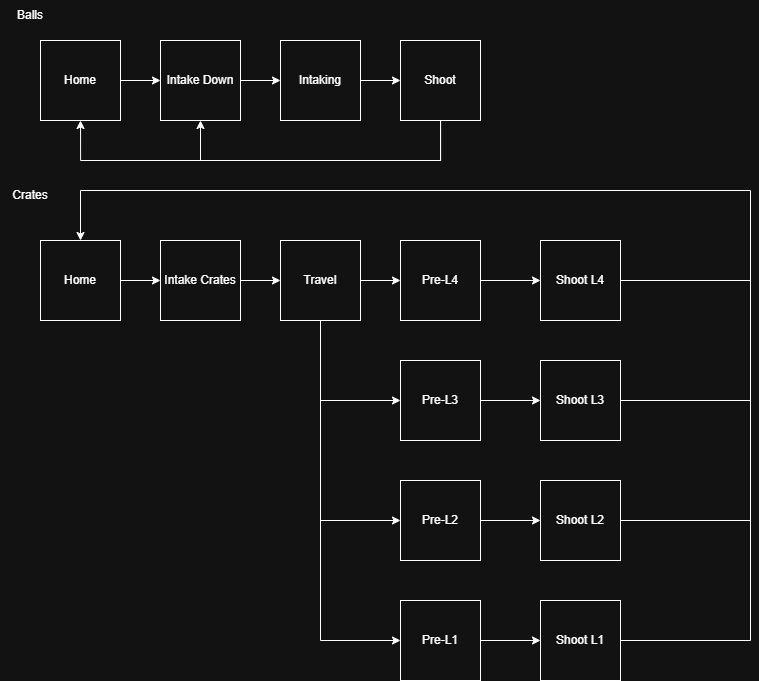

The diagram above was exported from draw.io. Its source (the exported page's mxGraphModel, read from the mxfile embedded in the PNG):
<mxGraphModel dx="1747" dy="1002" grid="1" gridSize="10" guides="1" tooltips="1" connect="1" arrows="1" fold="1" page="1" pageScale="1" pageWidth="850" pageHeight="1100" background="#ffffff" math="0" shadow="0">
  <root>
    <mxCell id="0" />
    <mxCell id="1" parent="0" />
    <mxCell id="dONICSopsqA8-L4YSWBo-4" style="edgeStyle=orthogonalEdgeStyle;rounded=0;orthogonalLoop=1;jettySize=auto;html=1;entryX=0;entryY=0.5;entryDx=0;entryDy=0;" edge="1" parent="1" source="dONICSopsqA8-L4YSWBo-1" target="dONICSopsqA8-L4YSWBo-3">
      <mxGeometry relative="1" as="geometry" />
    </mxCell>
    <mxCell id="dONICSopsqA8-L4YSWBo-1" value="Home" style="whiteSpace=wrap;html=1;aspect=fixed;" vertex="1" parent="1">
      <mxGeometry x="40" y="40" width="80" height="80" as="geometry" />
    </mxCell>
    <mxCell id="dONICSopsqA8-L4YSWBo-2" value="Balls" style="text;html=1;whiteSpace=wrap;strokeColor=none;fillColor=none;align=center;verticalAlign=middle;rounded=0;" vertex="1" parent="1">
      <mxGeometry width="60" height="30" as="geometry" />
    </mxCell>
    <mxCell id="dONICSopsqA8-L4YSWBo-6" value="" style="edgeStyle=orthogonalEdgeStyle;rounded=0;orthogonalLoop=1;jettySize=auto;html=1;" edge="1" parent="1" source="dONICSopsqA8-L4YSWBo-3" target="dONICSopsqA8-L4YSWBo-5">
      <mxGeometry relative="1" as="geometry" />
    </mxCell>
    <mxCell id="dONICSopsqA8-L4YSWBo-3" value="Intake Down" style="whiteSpace=wrap;html=1;aspect=fixed;" vertex="1" parent="1">
      <mxGeometry x="160" y="40" width="80" height="80" as="geometry" />
    </mxCell>
    <mxCell id="dONICSopsqA8-L4YSWBo-8" value="" style="edgeStyle=orthogonalEdgeStyle;rounded=0;orthogonalLoop=1;jettySize=auto;html=1;" edge="1" parent="1" source="dONICSopsqA8-L4YSWBo-5" target="dONICSopsqA8-L4YSWBo-7">
      <mxGeometry relative="1" as="geometry" />
    </mxCell>
    <mxCell id="dONICSopsqA8-L4YSWBo-5" value="Intaking" style="whiteSpace=wrap;html=1;aspect=fixed;" vertex="1" parent="1">
      <mxGeometry x="280" y="40" width="80" height="80" as="geometry" />
    </mxCell>
    <mxCell id="dONICSopsqA8-L4YSWBo-9" style="edgeStyle=orthogonalEdgeStyle;rounded=0;orthogonalLoop=1;jettySize=auto;html=1;entryX=0.5;entryY=1;entryDx=0;entryDy=0;" edge="1" parent="1" source="dONICSopsqA8-L4YSWBo-7" target="dONICSopsqA8-L4YSWBo-1">
      <mxGeometry relative="1" as="geometry">
        <mxPoint x="80" y="160" as="targetPoint" />
        <Array as="points">
          <mxPoint x="440" y="160" />
          <mxPoint x="80" y="160" />
        </Array>
      </mxGeometry>
    </mxCell>
    <mxCell id="dONICSopsqA8-L4YSWBo-7" value="Shoot" style="whiteSpace=wrap;html=1;aspect=fixed;" vertex="1" parent="1">
      <mxGeometry x="400" y="40" width="80" height="80" as="geometry" />
    </mxCell>
    <mxCell id="dONICSopsqA8-L4YSWBo-14" value="" style="endArrow=classic;html=1;rounded=0;exitX=0.5;exitY=1;exitDx=0;exitDy=0;exitPerimeter=0;entryX=0.5;entryY=1;entryDx=0;entryDy=0;entryPerimeter=0;" edge="1" parent="1" source="dONICSopsqA8-L4YSWBo-7" target="dONICSopsqA8-L4YSWBo-3">
      <mxGeometry width="50" height="50" relative="1" as="geometry">
        <mxPoint x="450" y="130" as="sourcePoint" />
        <mxPoint x="200" y="160" as="targetPoint" />
        <Array as="points">
          <mxPoint x="440" y="160" />
          <mxPoint x="200" y="160" />
        </Array>
      </mxGeometry>
    </mxCell>
    <mxCell id="dONICSopsqA8-L4YSWBo-16" value="Crates" style="text;html=1;whiteSpace=wrap;strokeColor=none;fillColor=none;align=center;verticalAlign=middle;rounded=0;" vertex="1" parent="1">
      <mxGeometry y="180" width="60" height="30" as="geometry" />
    </mxCell>
    <mxCell id="dONICSopsqA8-L4YSWBo-19" value="" style="edgeStyle=orthogonalEdgeStyle;rounded=0;orthogonalLoop=1;jettySize=auto;html=1;" edge="1" parent="1" source="dONICSopsqA8-L4YSWBo-17" target="dONICSopsqA8-L4YSWBo-18">
      <mxGeometry relative="1" as="geometry" />
    </mxCell>
    <mxCell id="dONICSopsqA8-L4YSWBo-17" value="Home" style="whiteSpace=wrap;html=1;aspect=fixed;" vertex="1" parent="1">
      <mxGeometry x="40" y="240" width="80" height="80" as="geometry" />
    </mxCell>
    <mxCell id="dONICSopsqA8-L4YSWBo-21" value="" style="edgeStyle=orthogonalEdgeStyle;rounded=0;orthogonalLoop=1;jettySize=auto;html=1;" edge="1" parent="1" source="dONICSopsqA8-L4YSWBo-18" target="dONICSopsqA8-L4YSWBo-20">
      <mxGeometry relative="1" as="geometry" />
    </mxCell>
    <mxCell id="dONICSopsqA8-L4YSWBo-18" value="Intake Crates" style="whiteSpace=wrap;html=1;aspect=fixed;" vertex="1" parent="1">
      <mxGeometry x="160" y="240" width="80" height="80" as="geometry" />
    </mxCell>
    <mxCell id="dONICSopsqA8-L4YSWBo-20" value="Travel" style="whiteSpace=wrap;html=1;aspect=fixed;" vertex="1" parent="1">
      <mxGeometry x="280" y="240" width="80" height="80" as="geometry" />
    </mxCell>
    <mxCell id="dONICSopsqA8-L4YSWBo-45" value="" style="edgeStyle=orthogonalEdgeStyle;rounded=0;orthogonalLoop=1;jettySize=auto;html=1;" edge="1" parent="1" source="dONICSopsqA8-L4YSWBo-24" target="dONICSopsqA8-L4YSWBo-36">
      <mxGeometry relative="1" as="geometry" />
    </mxCell>
    <mxCell id="dONICSopsqA8-L4YSWBo-24" value="Pre-L3" style="whiteSpace=wrap;html=1;aspect=fixed;" vertex="1" parent="1">
      <mxGeometry x="400" y="360" width="80" height="80" as="geometry" />
    </mxCell>
    <mxCell id="dONICSopsqA8-L4YSWBo-46" value="" style="edgeStyle=orthogonalEdgeStyle;rounded=0;orthogonalLoop=1;jettySize=auto;html=1;" edge="1" parent="1" source="dONICSopsqA8-L4YSWBo-25" target="dONICSopsqA8-L4YSWBo-33">
      <mxGeometry relative="1" as="geometry" />
    </mxCell>
    <mxCell id="dONICSopsqA8-L4YSWBo-25" value="Pre-L4" style="whiteSpace=wrap;html=1;aspect=fixed;" vertex="1" parent="1">
      <mxGeometry x="400" y="240" width="80" height="80" as="geometry" />
    </mxCell>
    <mxCell id="dONICSopsqA8-L4YSWBo-44" value="" style="edgeStyle=orthogonalEdgeStyle;rounded=0;orthogonalLoop=1;jettySize=auto;html=1;" edge="1" parent="1" source="dONICSopsqA8-L4YSWBo-26" target="dONICSopsqA8-L4YSWBo-35">
      <mxGeometry relative="1" as="geometry" />
    </mxCell>
    <mxCell id="dONICSopsqA8-L4YSWBo-26" value="Pre-L2" style="whiteSpace=wrap;html=1;aspect=fixed;" vertex="1" parent="1">
      <mxGeometry x="400" y="480" width="80" height="80" as="geometry" />
    </mxCell>
    <mxCell id="dONICSopsqA8-L4YSWBo-27" value="Pre-L1" style="whiteSpace=wrap;html=1;aspect=fixed;" vertex="1" parent="1">
      <mxGeometry x="400" y="600" width="80" height="80" as="geometry" />
    </mxCell>
    <mxCell id="dONICSopsqA8-L4YSWBo-29" value="" style="endArrow=classic;html=1;rounded=0;entryX=0;entryY=0.5;entryDx=0;entryDy=0;entryPerimeter=0;" edge="1" parent="1" target="dONICSopsqA8-L4YSWBo-26">
      <mxGeometry width="50" height="50" relative="1" as="geometry">
        <mxPoint x="320" y="320" as="sourcePoint" />
        <mxPoint x="380" y="520" as="targetPoint" />
        <Array as="points">
          <mxPoint x="320" y="520" />
        </Array>
      </mxGeometry>
    </mxCell>
    <mxCell id="dONICSopsqA8-L4YSWBo-30" value="" style="endArrow=classic;html=1;rounded=0;exitX=0.5;exitY=1;exitDx=0;exitDy=0;entryX=0;entryY=0.5;entryDx=0;entryDy=0;exitPerimeter=0;" edge="1" parent="1" source="dONICSopsqA8-L4YSWBo-20" target="dONICSopsqA8-L4YSWBo-27">
      <mxGeometry width="50" height="50" relative="1" as="geometry">
        <mxPoint x="350" y="480" as="sourcePoint" />
        <mxPoint x="400" y="430" as="targetPoint" />
        <Array as="points">
          <mxPoint x="320" y="640" />
        </Array>
      </mxGeometry>
    </mxCell>
    <mxCell id="dONICSopsqA8-L4YSWBo-32" value="" style="endArrow=classic;html=1;rounded=0;entryX=0;entryY=0.5;entryDx=0;entryDy=0;entryPerimeter=0;" edge="1" parent="1" target="dONICSopsqA8-L4YSWBo-25">
      <mxGeometry width="50" height="50" relative="1" as="geometry">
        <mxPoint x="360" y="280" as="sourcePoint" />
        <mxPoint x="400" y="430" as="targetPoint" />
      </mxGeometry>
    </mxCell>
    <mxCell id="dONICSopsqA8-L4YSWBo-33" value="Shoot L4" style="whiteSpace=wrap;html=1;aspect=fixed;" vertex="1" parent="1">
      <mxGeometry x="540" y="240" width="80" height="80" as="geometry" />
    </mxCell>
    <mxCell id="dONICSopsqA8-L4YSWBo-34" value="Shoot L1" style="whiteSpace=wrap;html=1;aspect=fixed;" vertex="1" parent="1">
      <mxGeometry x="540" y="600" width="80" height="80" as="geometry" />
    </mxCell>
    <mxCell id="dONICSopsqA8-L4YSWBo-35" value="Shoot L2" style="whiteSpace=wrap;html=1;aspect=fixed;" vertex="1" parent="1">
      <mxGeometry x="540" y="480" width="80" height="80" as="geometry" />
    </mxCell>
    <mxCell id="dONICSopsqA8-L4YSWBo-36" value="Shoot L3" style="whiteSpace=wrap;html=1;aspect=fixed;" vertex="1" parent="1">
      <mxGeometry x="540" y="360" width="80" height="80" as="geometry" />
    </mxCell>
    <mxCell id="dONICSopsqA8-L4YSWBo-43" value="" style="endArrow=classic;html=1;rounded=0;exitX=1;exitY=0.5;exitDx=0;exitDy=0;exitPerimeter=0;entryX=0;entryY=0.5;entryDx=0;entryDy=0;entryPerimeter=0;" edge="1" parent="1" source="dONICSopsqA8-L4YSWBo-27" target="dONICSopsqA8-L4YSWBo-34">
      <mxGeometry width="50" height="50" relative="1" as="geometry">
        <mxPoint x="350" y="480" as="sourcePoint" />
        <mxPoint x="400" y="430" as="targetPoint" />
      </mxGeometry>
    </mxCell>
    <mxCell id="dONICSopsqA8-L4YSWBo-47" value="" style="endArrow=classic;html=1;rounded=0;" edge="1" parent="1">
      <mxGeometry width="50" height="50" relative="1" as="geometry">
        <mxPoint x="320" y="320" as="sourcePoint" />
        <mxPoint x="400" y="400" as="targetPoint" />
        <Array as="points">
          <mxPoint x="320" y="400" />
        </Array>
      </mxGeometry>
    </mxCell>
    <mxCell id="dONICSopsqA8-L4YSWBo-49" value="" style="endArrow=classic;html=1;rounded=0;exitX=1;exitY=0.5;exitDx=0;exitDy=0;exitPerimeter=0;entryX=0.5;entryY=0;entryDx=0;entryDy=0;entryPerimeter=0;" edge="1" parent="1" source="dONICSopsqA8-L4YSWBo-34" target="dONICSopsqA8-L4YSWBo-17">
      <mxGeometry width="50" height="50" relative="1" as="geometry">
        <mxPoint x="650" y="670" as="sourcePoint" />
        <mxPoint x="700" y="620" as="targetPoint" />
        <Array as="points">
          <mxPoint x="750" y="640" />
          <mxPoint x="750" y="190" />
          <mxPoint x="80" y="190" />
        </Array>
      </mxGeometry>
    </mxCell>
    <mxCell id="dONICSopsqA8-L4YSWBo-50" value="" style="endArrow=none;html=1;rounded=0;exitX=1;exitY=0.5;exitDx=0;exitDy=0;exitPerimeter=0;" edge="1" parent="1" source="dONICSopsqA8-L4YSWBo-35">
      <mxGeometry width="50" height="50" relative="1" as="geometry">
        <mxPoint x="330" y="250" as="sourcePoint" />
        <mxPoint x="750" y="520" as="targetPoint" />
      </mxGeometry>
    </mxCell>
    <mxCell id="dONICSopsqA8-L4YSWBo-51" value="" style="endArrow=none;html=1;rounded=0;exitX=1;exitY=0.5;exitDx=0;exitDy=0;exitPerimeter=0;" edge="1" parent="1" source="dONICSopsqA8-L4YSWBo-36">
      <mxGeometry width="50" height="50" relative="1" as="geometry">
        <mxPoint x="670" y="430" as="sourcePoint" />
        <mxPoint x="750" y="400" as="targetPoint" />
      </mxGeometry>
    </mxCell>
    <mxCell id="dONICSopsqA8-L4YSWBo-53" value="" style="endArrow=none;html=1;rounded=0;exitX=1;exitY=0.5;exitDx=0;exitDy=0;exitPerimeter=0;" edge="1" parent="1" source="dONICSopsqA8-L4YSWBo-33">
      <mxGeometry width="50" height="50" relative="1" as="geometry">
        <mxPoint x="720" y="320" as="sourcePoint" />
        <mxPoint x="750" y="280" as="targetPoint" />
      </mxGeometry>
    </mxCell>
  </root>
</mxGraphModel>